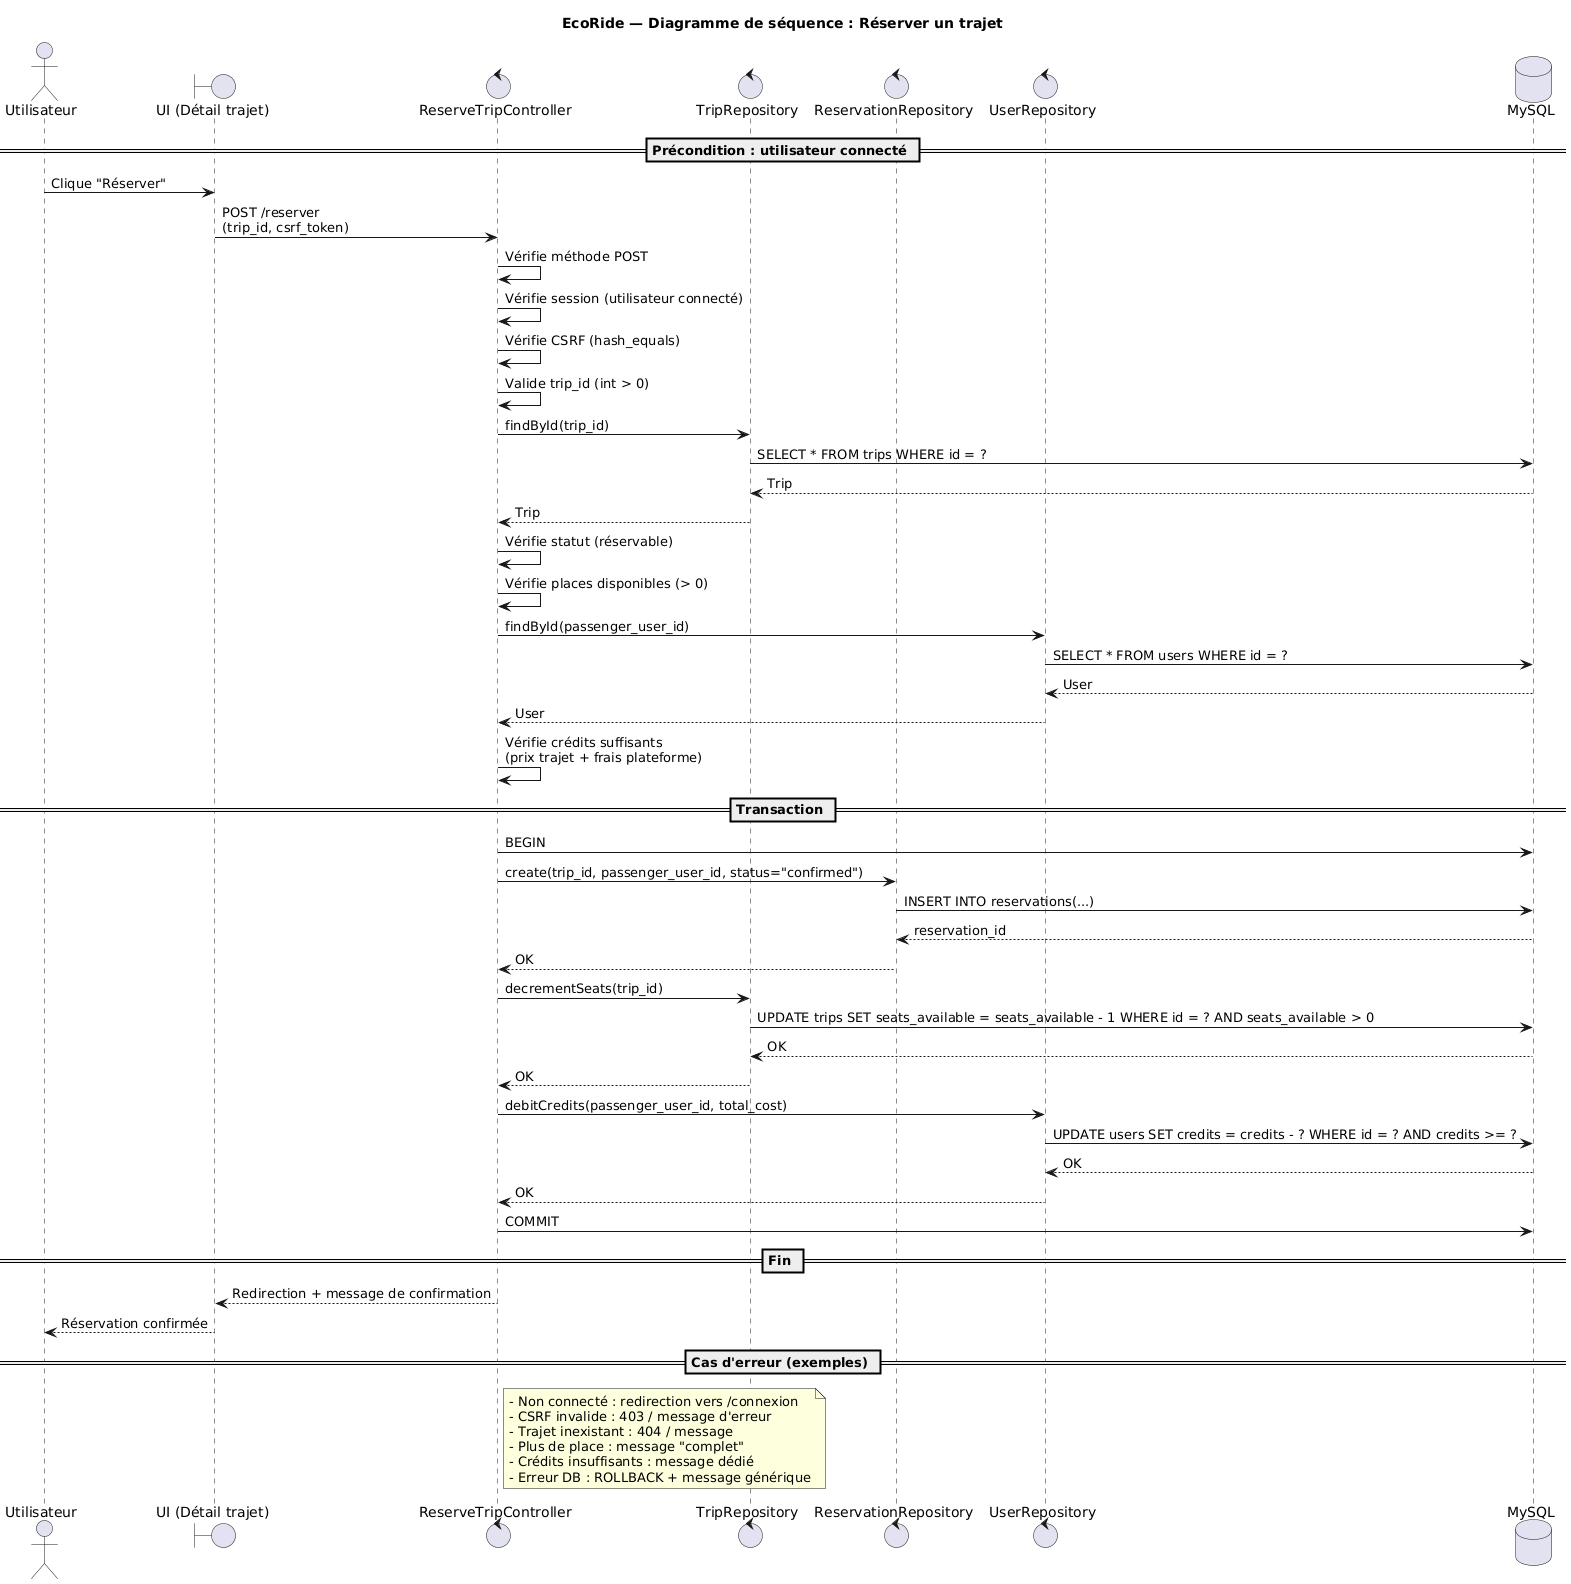

The diagram above was rendered by PlantUML. Its source (embedded in the PNG):
@startuml
title EcoRide — Diagramme de séquence : Réserver un trajet

actor "Utilisateur" as U
boundary "UI (Détail trajet)" as UI
control "ReserveTripController" as C
control "TripRepository" as TR
control "ReservationRepository" as RR
control "UserRepository" as UR
database "MySQL" as DB

== Précondition : utilisateur connecté ==

U -> UI : Clique "Réserver"
UI -> C : POST /reserver\n(trip_id, csrf_token)

C -> C : Vérifie méthode POST
C -> C : Vérifie session (utilisateur connecté)
C -> C : Vérifie CSRF (hash_equals)

C -> C : Valide trip_id (int > 0)

C -> TR : findById(trip_id)
TR -> DB : SELECT * FROM trips WHERE id = ?
DB --> TR : Trip
TR --> C : Trip

C -> C : Vérifie statut (réservable)
C -> C : Vérifie places disponibles (> 0)

C -> UR : findById(passenger_user_id)
UR -> DB : SELECT * FROM users WHERE id = ?
DB --> UR : User
UR --> C : User

C -> C : Vérifie crédits suffisants\n(prix trajet + frais plateforme)

== Transaction ==

C -> DB : BEGIN

C -> RR : create(trip_id, passenger_user_id, status="confirmed")
RR -> DB : INSERT INTO reservations(...)
DB --> RR : reservation_id
RR --> C : OK

C -> TR : decrementSeats(trip_id)
TR -> DB : UPDATE trips SET seats_available = seats_available - 1 WHERE id = ? AND seats_available > 0
DB --> TR : OK
TR --> C : OK

C -> UR : debitCredits(passenger_user_id, total_cost)
UR -> DB : UPDATE users SET credits = credits - ? WHERE id = ? AND credits >= ?
DB --> UR : OK
UR --> C : OK

C -> DB : COMMIT

== Fin ==

C --> UI : Redirection + message de confirmation
UI --> U : Réservation confirmée

== Cas d'erreur (exemples) ==
note right of C
- Non connecté : redirection vers /connexion
- CSRF invalide : 403 / message d'erreur
- Trajet inexistant : 404 / message
- Plus de place : message "complet"
- Crédits insuffisants : message dédié
- Erreur DB : ROLLBACK + message générique
end note
@enduml